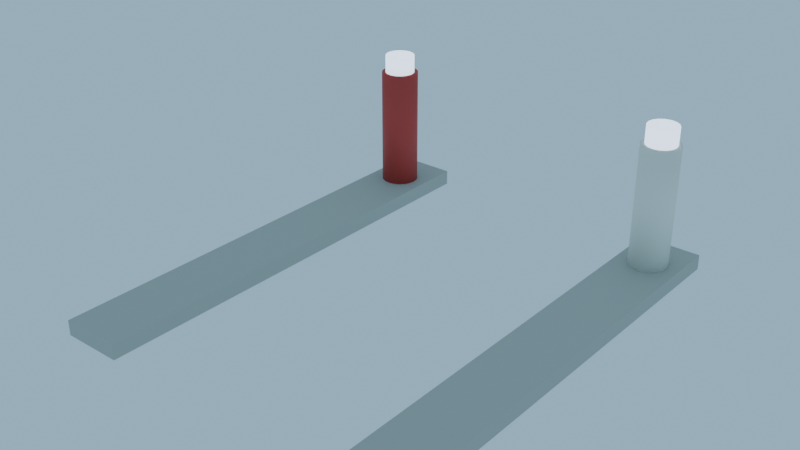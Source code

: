 # Source: CheongsapoLighthouse_blockout.blend  (saved by Blender 4.3.34; exported with 4.5.12 LTS)
import bpy
from mathutils import Matrix  # noqa: F401  (used for matrix-valued properties, if any)

bpy.ops.wm.read_factory_settings(use_empty=True)
scene = bpy.context.scene
scene.name = 'Scene'

# ---- collections
col_collection = bpy.data.collections.new('Collection'); scene.collection.children.link(col_collection)
col_env15_cheongsapolighthouse = bpy.data.collections.new('ENV15_CheongsapoLighthouse'); scene.collection.children.link(col_env15_cheongsapolighthouse)

# ---- materials (node trees are filled in below, after node groups)
mat_m_cheongsapolighthouse_concrete = bpy.data.materials.new('M_CheongsapoLighthouse_Concrete')
mat_m_cheongsapolighthouse_concrete.diffuse_color = (0.4851, 0.4678, 0.4233, 1.0)
mat_m_cheongsapolighthouse_busred = bpy.data.materials.new('M_CheongsapoLighthouse_BusRed')
mat_m_cheongsapolighthouse_busred.diffuse_color = (0.5776, 0.05448, 0.04374, 1.0)
mat_m_cheongsapolighthouse_cool = bpy.data.materials.new('M_CheongsapoLighthouse_Cool')
mat_m_cheongsapolighthouse_cool.diffuse_color = (0.7231, 0.8308, 1.0, 1.0)
mat_m_cheongsapolighthouse_white = bpy.data.materials.new('M_CheongsapoLighthouse_White')
mat_m_cheongsapolighthouse_white.diffuse_color = (0.8879, 0.8632, 0.7913, 1.0)

# ---- material node trees
mat_m_cheongsapolighthouse_concrete.use_nodes = True; mat_m_cheongsapolighthouse_concrete.node_tree.nodes.clear()
_N = mat_m_cheongsapolighthouse_concrete.node_tree.nodes; _L = mat_m_cheongsapolighthouse_concrete.node_tree.links
n0 = _N.new('ShaderNodeBsdfPrincipled'); n0.name = 'Principled BSDF'; n0.location = (10, 300)
n0.inputs[0].default_value = (0.4851, 0.4678, 0.4233, 1.0)
n0.inputs[2].default_value = 0.65
n1 = _N.new('ShaderNodeOutputMaterial'); n1.name = 'Material Output'; n1.location = (300, 300)
_L.new(n0.outputs[0], n1.inputs[0])
n1.is_active_output = True
mat_m_cheongsapolighthouse_busred.use_nodes = True; mat_m_cheongsapolighthouse_busred.node_tree.nodes.clear()
_N = mat_m_cheongsapolighthouse_busred.node_tree.nodes; _L = mat_m_cheongsapolighthouse_busred.node_tree.links
n0 = _N.new('ShaderNodeBsdfPrincipled'); n0.name = 'Principled BSDF'; n0.location = (10, 300)
n0.inputs[0].default_value = (0.5776, 0.05448, 0.04374, 1.0)
n0.inputs[2].default_value = 0.65
n1 = _N.new('ShaderNodeOutputMaterial'); n1.name = 'Material Output'; n1.location = (300, 300)
_L.new(n0.outputs[0], n1.inputs[0])
n1.is_active_output = True
mat_m_cheongsapolighthouse_cool.use_nodes = True; mat_m_cheongsapolighthouse_cool.node_tree.nodes.clear()
_N = mat_m_cheongsapolighthouse_cool.node_tree.nodes; _L = mat_m_cheongsapolighthouse_cool.node_tree.links
n0 = _N.new('ShaderNodeBsdfPrincipled'); n0.name = 'Principled BSDF'; n0.location = (10, 300)
n0.inputs[0].default_value = (0.7231, 0.8308, 1.0, 1.0)
n0.inputs[2].default_value = 0.65
n0.inputs[27].default_value = (0.7231, 0.8308, 1.0, 1.0)
n0.inputs[28].default_value = 2.0
n1 = _N.new('ShaderNodeOutputMaterial'); n1.name = 'Material Output'; n1.location = (300, 300)
_L.new(n0.outputs[0], n1.inputs[0])
n1.is_active_output = True
mat_m_cheongsapolighthouse_white.use_nodes = True; mat_m_cheongsapolighthouse_white.node_tree.nodes.clear()
_N = mat_m_cheongsapolighthouse_white.node_tree.nodes; _L = mat_m_cheongsapolighthouse_white.node_tree.links
n0 = _N.new('ShaderNodeBsdfPrincipled'); n0.name = 'Principled BSDF'; n0.location = (10, 300)
n0.inputs[0].default_value = (0.8879, 0.8632, 0.7913, 1.0)
n0.inputs[2].default_value = 0.65
n1 = _N.new('ShaderNodeOutputMaterial'); n1.name = 'Material Output'; n1.location = (300, 300)
_L.new(n0.outputs[0], n1.inputs[0])
n1.is_active_output = True

# ---- world
world_fx02_lightingpresetsworld = bpy.data.worlds.new('FX02_LightingPresetsWorld'); scene.world = world_fx02_lightingpresetsworld
world_fx02_lightingpresetsworld.use_nodes = True; world_fx02_lightingpresetsworld.node_tree.nodes.clear()
_N = world_fx02_lightingpresetsworld.node_tree.nodes; _L = world_fx02_lightingpresetsworld.node_tree.links
n0 = _N.new('ShaderNodeBackground'); n0.name = 'Background'; n0.location = (10, 300)
n0.inputs[0].default_value = (0.3968, 0.6724, 0.8714, 1.0)
n0.inputs[1].default_value = 0.8
n1 = _N.new('ShaderNodeOutputWorld'); n1.name = 'World Output'; n1.location = (300, 300)
_L.new(n0.outputs[0], n1.inputs[0])
n1.is_active_output = True

# ---- meshes
me_env15_cheongsapolighthouse_breakwater0_l0 = bpy.data.meshes.new('ENV15_CheongsapoLighthouse_Breakwater0_L0')
me_env15_cheongsapolighthouse_breakwater0_l0.from_pydata([(-2.0, -15.0, -0.5), (-2.0, -15.0, 0.5), (-2.0, 15.0, -0.5), (-2.0, 15.0, 0.5), (2.0, -15.0, -0.5), (2.0, -15.0, 0.5), (2.0, 15.0, -0.5), (2.0, 15.0, 0.5)], [], [(0, 1, 3, 2), (2, 3, 7, 6), (6, 7, 5, 4), (4, 5, 1, 0), (2, 6, 4, 0), (7, 3, 1, 5)])
me_env15_cheongsapolighthouse_breakwater0_l0.materials.append(mat_m_cheongsapolighthouse_concrete)
me_env15_cheongsapolighthouse_breakwater0_l0.update()
me_env15_cheongsapolighthouse_lighthouse0_l0 = bpy.data.meshes.new('ENV15_CheongsapoLighthouse_Lighthouse0_L0')
me_env15_cheongsapolighthouse_lighthouse0_l0.from_pydata([(0.0, 1.25, -4.0), (0.0, 1.25, 4.0), (0.3235, 1.207, -4.0), (0.3235, 1.207, 4.0), (0.625, 1.083, -4.0), (0.625, 1.083, 4.0), (0.8839, 0.8839, -4.0), (0.8839, 0.8839, 4.0), (1.083, 0.625, -4.0), (1.083, 0.625, 4.0), (1.207, 0.3235, -4.0), (1.207, 0.3235, 4.0), (1.25, 0.0, -4.0), (1.25, 0.0, 4.0), (1.207, -0.3235, -4.0), (1.207, -0.3235, 4.0), (1.083, -0.625, -4.0), (1.083, -0.625, 4.0), (0.8839, -0.8839, -4.0), (0.8839, -0.8839, 4.0), (0.625, -1.083, -4.0), (0.625, -1.083, 4.0), (0.3235, -1.207, -4.0), (0.3235, -1.207, 4.0), (0.0, -1.25, -4.0), (0.0, -1.25, 4.0), (-0.3235, -1.207, -4.0), (-0.3235, -1.207, 4.0), (-0.625, -1.083, -4.0), (-0.625, -1.083, 4.0), (-0.8839, -0.8839, -4.0), (-0.8839, -0.8839, 4.0), (-1.083, -0.625, -4.0), (-1.083, -0.625, 4.0), (-1.207, -0.3235, -4.0), (-1.207, -0.3235, 4.0), (-1.25, 0.0, -4.0), (-1.25, 0.0, 4.0), (-1.207, 0.3235, -4.0), (-1.207, 0.3235, 4.0), (-1.083, 0.625, -4.0), (-1.083, 0.625, 4.0), (-0.8839, 0.8839, -4.0), (-0.8839, 0.8839, 4.0), (-0.625, 1.083, -4.0), (-0.625, 1.083, 4.0), (-0.3235, 1.207, -4.0), (-0.3235, 1.207, 4.0)], [], [(0, 1, 3, 2), (2, 3, 5, 4), (4, 5, 7, 6), (6, 7, 9, 8), (8, 9, 11, 10), (10, 11, 13, 12), (12, 13, 15, 14), (14, 15, 17, 16), (16, 17, 19, 18), (18, 19, 21, 20), (20, 21, 23, 22), (22, 23, 25, 24), (24, 25, 27, 26), (26, 27, 29, 28), (28, 29, 31, 30), (30, 31, 33, 32), (32, 33, 35, 34), (34, 35, 37, 36), (36, 37, 39, 38), (38, 39, 41, 40), (40, 41, 43, 42), (42, 43, 45, 44), (3, 1, 47, 45, 43, 41, 39, 37, 35, 33, 31, 29, 27, 25, 23, 21, 19, 17, 15, 13, 11, 9, 7, 5), (44, 45, 47, 46), (46, 47, 1, 0), (0, 2, 4, 6, 8, 10, 12, 14, 16, 18, 20, 22, 24, 26, 28, 30, 32, 34, 36, 38, 40, 42, 44, 46)])
me_env15_cheongsapolighthouse_lighthouse0_l0.polygons.foreach_set('use_smooth', [True] * 26)
me_env15_cheongsapolighthouse_lighthouse0_l0.materials.append(mat_m_cheongsapolighthouse_busred)
me_env15_cheongsapolighthouse_lighthouse0_l0.update()
me_env15_cheongsapolighthouse_lantern0_l0 = bpy.data.meshes.new('ENV15_CheongsapoLighthouse_Lantern0_L0')
me_env15_cheongsapolighthouse_lantern0_l0.from_pydata([(0.0, 1.0, -0.6), (0.0, 1.0, 0.6), (0.3827, 0.9239, -0.6), (0.3827, 0.9239, 0.6), (0.7071, 0.7071, -0.6), (0.7071, 0.7071, 0.6), (0.9239, 0.3827, -0.6), (0.9239, 0.3827, 0.6), (1.0, 0.0, -0.6), (1.0, 0.0, 0.6), (0.9239, -0.3827, -0.6), (0.9239, -0.3827, 0.6), (0.7071, -0.7071, -0.6), (0.7071, -0.7071, 0.6), (0.3827, -0.9239, -0.6), (0.3827, -0.9239, 0.6), (0.0, -1.0, -0.6), (0.0, -1.0, 0.6), (-0.3827, -0.9239, -0.6), (-0.3827, -0.9239, 0.6), (-0.7071, -0.7071, -0.6), (-0.7071, -0.7071, 0.6), (-0.9239, -0.3827, -0.6), (-0.9239, -0.3827, 0.6), (-1.0, 0.0, -0.6), (-1.0, 0.0, 0.6), (-0.9239, 0.3827, -0.6), (-0.9239, 0.3827, 0.6), (-0.7071, 0.7071, -0.6), (-0.7071, 0.7071, 0.6), (-0.3827, 0.9239, -0.6), (-0.3827, 0.9239, 0.6)], [], [(0, 1, 3, 2), (2, 3, 5, 4), (4, 5, 7, 6), (6, 7, 9, 8), (8, 9, 11, 10), (10, 11, 13, 12), (12, 13, 15, 14), (14, 15, 17, 16), (16, 17, 19, 18), (18, 19, 21, 20), (20, 21, 23, 22), (22, 23, 25, 24), (24, 25, 27, 26), (26, 27, 29, 28), (3, 1, 31, 29, 27, 25, 23, 21, 19, 17, 15, 13, 11, 9, 7, 5), (28, 29, 31, 30), (30, 31, 1, 0), (0, 2, 4, 6, 8, 10, 12, 14, 16, 18, 20, 22, 24, 26, 28, 30)])
me_env15_cheongsapolighthouse_lantern0_l0.polygons.foreach_set('use_smooth', [True] * 18)
me_env15_cheongsapolighthouse_lantern0_l0.materials.append(mat_m_cheongsapolighthouse_cool)
me_env15_cheongsapolighthouse_lantern0_l0.update()
me_env15_cheongsapolighthouse_breakwater1_l0 = bpy.data.meshes.new('ENV15_CheongsapoLighthouse_Breakwater1_L0')
me_env15_cheongsapolighthouse_breakwater1_l0.from_pydata([(-2.0, -15.0, -0.5), (-2.0, -15.0, 0.5), (-2.0, 15.0, -0.5), (-2.0, 15.0, 0.5), (2.0, -15.0, -0.5), (2.0, -15.0, 0.5), (2.0, 15.0, -0.5), (2.0, 15.0, 0.5)], [], [(0, 1, 3, 2), (2, 3, 7, 6), (6, 7, 5, 4), (4, 5, 1, 0), (2, 6, 4, 0), (7, 3, 1, 5)])
me_env15_cheongsapolighthouse_breakwater1_l0.materials.append(mat_m_cheongsapolighthouse_concrete)
me_env15_cheongsapolighthouse_breakwater1_l0.update()
me_env15_cheongsapolighthouse_lighthouse1_l0 = bpy.data.meshes.new('ENV15_CheongsapoLighthouse_Lighthouse1_L0')
me_env15_cheongsapolighthouse_lighthouse1_l0.from_pydata([(0.0, 1.25, -4.0), (0.0, 1.25, 4.0), (0.3235, 1.207, -4.0), (0.3235, 1.207, 4.0), (0.625, 1.083, -4.0), (0.625, 1.083, 4.0), (0.8839, 0.8839, -4.0), (0.8839, 0.8839, 4.0), (1.083, 0.625, -4.0), (1.083, 0.625, 4.0), (1.207, 0.3235, -4.0), (1.207, 0.3235, 4.0), (1.25, 0.0, -4.0), (1.25, 0.0, 4.0), (1.207, -0.3235, -4.0), (1.207, -0.3235, 4.0), (1.083, -0.625, -4.0), (1.083, -0.625, 4.0), (0.8839, -0.8839, -4.0), (0.8839, -0.8839, 4.0), (0.625, -1.083, -4.0), (0.625, -1.083, 4.0), (0.3235, -1.207, -4.0), (0.3235, -1.207, 4.0), (0.0, -1.25, -4.0), (0.0, -1.25, 4.0), (-0.3235, -1.207, -4.0), (-0.3235, -1.207, 4.0), (-0.625, -1.083, -4.0), (-0.625, -1.083, 4.0), (-0.8839, -0.8839, -4.0), (-0.8839, -0.8839, 4.0), (-1.083, -0.625, -4.0), (-1.083, -0.625, 4.0), (-1.207, -0.3235, -4.0), (-1.207, -0.3235, 4.0), (-1.25, 0.0, -4.0), (-1.25, 0.0, 4.0), (-1.207, 0.3235, -4.0), (-1.207, 0.3235, 4.0), (-1.083, 0.625, -4.0), (-1.083, 0.625, 4.0), (-0.8839, 0.8839, -4.0), (-0.8839, 0.8839, 4.0), (-0.625, 1.083, -4.0), (-0.625, 1.083, 4.0), (-0.3235, 1.207, -4.0), (-0.3235, 1.207, 4.0)], [], [(0, 1, 3, 2), (2, 3, 5, 4), (4, 5, 7, 6), (6, 7, 9, 8), (8, 9, 11, 10), (10, 11, 13, 12), (12, 13, 15, 14), (14, 15, 17, 16), (16, 17, 19, 18), (18, 19, 21, 20), (20, 21, 23, 22), (22, 23, 25, 24), (24, 25, 27, 26), (26, 27, 29, 28), (28, 29, 31, 30), (30, 31, 33, 32), (32, 33, 35, 34), (34, 35, 37, 36), (36, 37, 39, 38), (38, 39, 41, 40), (40, 41, 43, 42), (42, 43, 45, 44), (3, 1, 47, 45, 43, 41, 39, 37, 35, 33, 31, 29, 27, 25, 23, 21, 19, 17, 15, 13, 11, 9, 7, 5), (44, 45, 47, 46), (46, 47, 1, 0), (0, 2, 4, 6, 8, 10, 12, 14, 16, 18, 20, 22, 24, 26, 28, 30, 32, 34, 36, 38, 40, 42, 44, 46)])
me_env15_cheongsapolighthouse_lighthouse1_l0.polygons.foreach_set('use_smooth', [True] * 26)
me_env15_cheongsapolighthouse_lighthouse1_l0.materials.append(mat_m_cheongsapolighthouse_white)
me_env15_cheongsapolighthouse_lighthouse1_l0.update()
me_env15_cheongsapolighthouse_lantern1_l0 = bpy.data.meshes.new('ENV15_CheongsapoLighthouse_Lantern1_L0')
me_env15_cheongsapolighthouse_lantern1_l0.from_pydata([(0.0, 1.0, -0.6), (0.0, 1.0, 0.6), (0.3827, 0.9239, -0.6), (0.3827, 0.9239, 0.6), (0.7071, 0.7071, -0.6), (0.7071, 0.7071, 0.6), (0.9239, 0.3827, -0.6), (0.9239, 0.3827, 0.6), (1.0, 0.0, -0.6), (1.0, 0.0, 0.6), (0.9239, -0.3827, -0.6), (0.9239, -0.3827, 0.6), (0.7071, -0.7071, -0.6), (0.7071, -0.7071, 0.6), (0.3827, -0.9239, -0.6), (0.3827, -0.9239, 0.6), (0.0, -1.0, -0.6), (0.0, -1.0, 0.6), (-0.3827, -0.9239, -0.6), (-0.3827, -0.9239, 0.6), (-0.7071, -0.7071, -0.6), (-0.7071, -0.7071, 0.6), (-0.9239, -0.3827, -0.6), (-0.9239, -0.3827, 0.6), (-1.0, 0.0, -0.6), (-1.0, 0.0, 0.6), (-0.9239, 0.3827, -0.6), (-0.9239, 0.3827, 0.6), (-0.7071, 0.7071, -0.6), (-0.7071, 0.7071, 0.6), (-0.3827, 0.9239, -0.6), (-0.3827, 0.9239, 0.6)], [], [(0, 1, 3, 2), (2, 3, 5, 4), (4, 5, 7, 6), (6, 7, 9, 8), (8, 9, 11, 10), (10, 11, 13, 12), (12, 13, 15, 14), (14, 15, 17, 16), (16, 17, 19, 18), (18, 19, 21, 20), (20, 21, 23, 22), (22, 23, 25, 24), (24, 25, 27, 26), (26, 27, 29, 28), (3, 1, 31, 29, 27, 25, 23, 21, 19, 17, 15, 13, 11, 9, 7, 5), (28, 29, 31, 30), (30, 31, 1, 0), (0, 2, 4, 6, 8, 10, 12, 14, 16, 18, 20, 22, 24, 26, 28, 30)])
me_env15_cheongsapolighthouse_lantern1_l0.polygons.foreach_set('use_smooth', [True] * 18)
me_env15_cheongsapolighthouse_lantern1_l0.materials.append(mat_m_cheongsapolighthouse_cool)
me_env15_cheongsapolighthouse_lantern1_l0.update()

# ---- objects
ob_env15_cheongsapolighthouse_root_l0 = bpy.data.objects.new('ENV15_CheongsapoLighthouse_Root_L0', None)
ob_env15_cheongsapolighthouse_breakwater0_l0 = bpy.data.objects.new('ENV15_CheongsapoLighthouse_Breakwater0_L0', me_env15_cheongsapolighthouse_breakwater0_l0)
ob_env15_cheongsapolighthouse_lighthouse0_l0 = bpy.data.objects.new('ENV15_CheongsapoLighthouse_Lighthouse0_L0', me_env15_cheongsapolighthouse_lighthouse0_l0)
ob_env15_cheongsapolighthouse_lantern0_l0 = bpy.data.objects.new('ENV15_CheongsapoLighthouse_Lantern0_L0', me_env15_cheongsapolighthouse_lantern0_l0)
ob_env15_cheongsapolighthouse_breakwater1_l0 = bpy.data.objects.new('ENV15_CheongsapoLighthouse_Breakwater1_L0', me_env15_cheongsapolighthouse_breakwater1_l0)
ob_env15_cheongsapolighthouse_lighthouse1_l0 = bpy.data.objects.new('ENV15_CheongsapoLighthouse_Lighthouse1_L0', me_env15_cheongsapolighthouse_lighthouse1_l0)
ob_env15_cheongsapolighthouse_lantern1_l0 = bpy.data.objects.new('ENV15_CheongsapoLighthouse_Lantern1_L0', me_env15_cheongsapolighthouse_lantern1_l0)

# ---- transforms, parenting, visibility, modifiers, constraints
ob_env15_cheongsapolighthouse_root_l0.location = (0.0, 0.0, 0.0)
ob_env15_cheongsapolighthouse_root_l0.empty_display_size = 0.1
ob_env15_cheongsapolighthouse_breakwater0_l0.parent = ob_env15_cheongsapolighthouse_root_l0
ob_env15_cheongsapolighthouse_breakwater0_l0.location = (-10.0, 0.0, 0.5)
ob_env15_cheongsapolighthouse_lighthouse0_l0.parent = ob_env15_cheongsapolighthouse_root_l0
ob_env15_cheongsapolighthouse_lighthouse0_l0.location = (-10.0, 12.0, 5.0)
ob_env15_cheongsapolighthouse_lantern0_l0.parent = ob_env15_cheongsapolighthouse_root_l0
ob_env15_cheongsapolighthouse_lantern0_l0.location = (-10.0, 12.0, 9.6)
ob_env15_cheongsapolighthouse_breakwater1_l0.parent = ob_env15_cheongsapolighthouse_root_l0
ob_env15_cheongsapolighthouse_breakwater1_l0.location = (10.0, 0.0, 0.5)
ob_env15_cheongsapolighthouse_lighthouse1_l0.parent = ob_env15_cheongsapolighthouse_root_l0
ob_env15_cheongsapolighthouse_lighthouse1_l0.location = (10.0, 12.0, 5.0)
ob_env15_cheongsapolighthouse_lantern1_l0.parent = ob_env15_cheongsapolighthouse_root_l0
ob_env15_cheongsapolighthouse_lantern1_l0.location = (10.0, 12.0, 9.6)

# ---- collection membership
col_env15_cheongsapolighthouse.objects.link(ob_env15_cheongsapolighthouse_root_l0)
col_env15_cheongsapolighthouse.objects.link(ob_env15_cheongsapolighthouse_breakwater0_l0)
col_env15_cheongsapolighthouse.objects.link(ob_env15_cheongsapolighthouse_lighthouse0_l0)
col_env15_cheongsapolighthouse.objects.link(ob_env15_cheongsapolighthouse_lantern0_l0)
col_env15_cheongsapolighthouse.objects.link(ob_env15_cheongsapolighthouse_breakwater1_l0)
col_env15_cheongsapolighthouse.objects.link(ob_env15_cheongsapolighthouse_lighthouse1_l0)
col_env15_cheongsapolighthouse.objects.link(ob_env15_cheongsapolighthouse_lantern1_l0)

# ---- scene / render settings (as saved in the file)
scene.frame_start = 1; scene.frame_end = 250; scene.frame_set(1)
scene.render.engine = 'BLENDER_WORKBENCH'
bpy.context.view_layer.update()

# ---- added for rendering (the .blend has no active camera): camera
cam_auto = bpy.data.cameras.new('AutoCamera')
cam_auto.lens = 50.0
cam_auto.sensor_width = 36.0
cam_auto.clip_end = 1000.0
ob_auto_camera = bpy.data.objects.new('AutoCamera', cam_auto)
scene.collection.objects.link(ob_auto_camera)
ob_auto_camera.location = (36.7774, -44.1329, 34.5219)
ob_auto_camera.rotation_euler = (1.09748, -7.21219e-08, 0.694738)
scene.camera = ob_auto_camera
bpy.context.view_layer.update()
